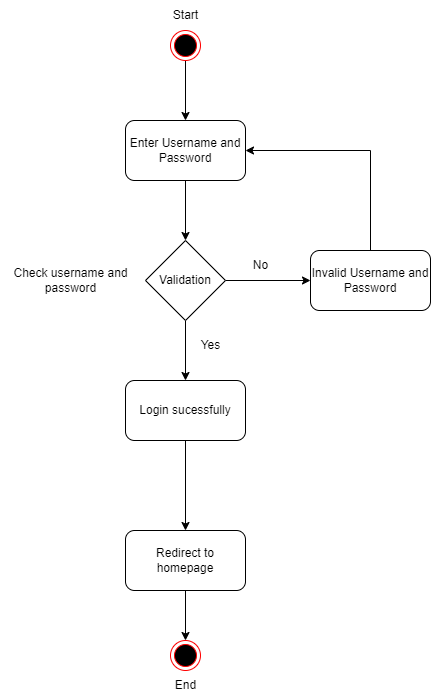

The diagram above was exported from draw.io. Its source (the exported page's mxGraphModel, read from the mxfile embedded in the PNG):
<mxGraphModel dx="1290" dy="557" grid="1" gridSize="10" guides="1" tooltips="1" connect="1" arrows="1" fold="1" page="1" pageScale="1" pageWidth="850" pageHeight="1100" math="0" shadow="0">
  <root>
    <mxCell id="0" />
    <mxCell id="1" parent="0" />
    <mxCell id="uoS033TKEP0z6VaSHbRz-6" style="edgeStyle=orthogonalEdgeStyle;rounded=0;orthogonalLoop=1;jettySize=auto;html=1;exitX=0.5;exitY=1;exitDx=0;exitDy=0;entryX=0.5;entryY=0;entryDx=0;entryDy=0;" parent="1" source="uoS033TKEP0z6VaSHbRz-2" target="uoS033TKEP0z6VaSHbRz-4" edge="1">
      <mxGeometry relative="1" as="geometry" />
    </mxCell>
    <mxCell id="uoS033TKEP0z6VaSHbRz-2" value="" style="ellipse;html=1;shape=endState;fillColor=#000000;strokeColor=#ff0000;" parent="1" vertex="1">
      <mxGeometry x="410" y="40" width="30" height="30" as="geometry" />
    </mxCell>
    <mxCell id="uoS033TKEP0z6VaSHbRz-12" style="edgeStyle=orthogonalEdgeStyle;rounded=0;orthogonalLoop=1;jettySize=auto;html=1;exitX=0.5;exitY=1;exitDx=0;exitDy=0;entryX=0.5;entryY=0;entryDx=0;entryDy=0;" parent="1" source="uoS033TKEP0z6VaSHbRz-4" target="uoS033TKEP0z6VaSHbRz-8" edge="1">
      <mxGeometry relative="1" as="geometry" />
    </mxCell>
    <mxCell id="uoS033TKEP0z6VaSHbRz-4" value="Enter Username and Password" style="rounded=1;whiteSpace=wrap;html=1;" parent="1" vertex="1">
      <mxGeometry x="365" y="130" width="120" height="60" as="geometry" />
    </mxCell>
    <mxCell id="uoS033TKEP0z6VaSHbRz-10" style="edgeStyle=orthogonalEdgeStyle;rounded=0;orthogonalLoop=1;jettySize=auto;html=1;exitX=1;exitY=0.5;exitDx=0;exitDy=0;" parent="1" source="uoS033TKEP0z6VaSHbRz-8" target="uoS033TKEP0z6VaSHbRz-9" edge="1">
      <mxGeometry relative="1" as="geometry" />
    </mxCell>
    <mxCell id="uoS033TKEP0z6VaSHbRz-16" style="edgeStyle=orthogonalEdgeStyle;rounded=0;orthogonalLoop=1;jettySize=auto;html=1;exitX=0.5;exitY=1;exitDx=0;exitDy=0;" parent="1" source="uoS033TKEP0z6VaSHbRz-8" target="uoS033TKEP0z6VaSHbRz-13" edge="1">
      <mxGeometry relative="1" as="geometry" />
    </mxCell>
    <mxCell id="uoS033TKEP0z6VaSHbRz-8" value="Validation" style="rhombus;whiteSpace=wrap;html=1;" parent="1" vertex="1">
      <mxGeometry x="385" y="250" width="80" height="80" as="geometry" />
    </mxCell>
    <mxCell id="uoS033TKEP0z6VaSHbRz-11" style="edgeStyle=orthogonalEdgeStyle;rounded=0;orthogonalLoop=1;jettySize=auto;html=1;exitX=0.5;exitY=0;exitDx=0;exitDy=0;entryX=1;entryY=0.5;entryDx=0;entryDy=0;" parent="1" source="uoS033TKEP0z6VaSHbRz-9" target="uoS033TKEP0z6VaSHbRz-4" edge="1">
      <mxGeometry relative="1" as="geometry" />
    </mxCell>
    <mxCell id="uoS033TKEP0z6VaSHbRz-9" value="Invalid Username and Password" style="rounded=1;whiteSpace=wrap;html=1;" parent="1" vertex="1">
      <mxGeometry x="550" y="260" width="120" height="60" as="geometry" />
    </mxCell>
    <mxCell id="ckUSU-vl0t0Uu0xSSqsH-2" style="edgeStyle=orthogonalEdgeStyle;rounded=0;orthogonalLoop=1;jettySize=auto;html=1;exitX=0.5;exitY=1;exitDx=0;exitDy=0;entryX=0.5;entryY=0;entryDx=0;entryDy=0;" parent="1" source="uoS033TKEP0z6VaSHbRz-13" target="ckUSU-vl0t0Uu0xSSqsH-1" edge="1">
      <mxGeometry relative="1" as="geometry" />
    </mxCell>
    <mxCell id="uoS033TKEP0z6VaSHbRz-13" value="Login sucessfully" style="rounded=1;whiteSpace=wrap;html=1;" parent="1" vertex="1">
      <mxGeometry x="365" y="390" width="120" height="60" as="geometry" />
    </mxCell>
    <mxCell id="uoS033TKEP0z6VaSHbRz-14" value="Start" style="text;html=1;align=center;verticalAlign=middle;resizable=0;points=[];autosize=1;strokeColor=none;fillColor=none;" parent="1" vertex="1">
      <mxGeometry x="400" y="10" width="50" height="30" as="geometry" />
    </mxCell>
    <mxCell id="uoS033TKEP0z6VaSHbRz-15" value="Check username and &lt;br&gt;password" style="text;html=1;align=center;verticalAlign=middle;resizable=0;points=[];autosize=1;strokeColor=none;fillColor=none;" parent="1" vertex="1">
      <mxGeometry x="240" y="270" width="140" height="40" as="geometry" />
    </mxCell>
    <mxCell id="uoS033TKEP0z6VaSHbRz-17" value="" style="ellipse;html=1;shape=endState;fillColor=#000000;strokeColor=#ff0000;" parent="1" vertex="1">
      <mxGeometry x="410" y="650" width="30" height="30" as="geometry" />
    </mxCell>
    <mxCell id="uoS033TKEP0z6VaSHbRz-19" value="No" style="text;html=1;align=center;verticalAlign=middle;resizable=0;points=[];autosize=1;strokeColor=none;fillColor=none;" parent="1" vertex="1">
      <mxGeometry x="480" y="260" width="40" height="30" as="geometry" />
    </mxCell>
    <mxCell id="uoS033TKEP0z6VaSHbRz-20" value="Yes" style="text;html=1;align=center;verticalAlign=middle;resizable=0;points=[];autosize=1;strokeColor=none;fillColor=none;" parent="1" vertex="1">
      <mxGeometry x="430" y="340" width="40" height="30" as="geometry" />
    </mxCell>
    <mxCell id="ckUSU-vl0t0Uu0xSSqsH-3" value="" style="edgeStyle=orthogonalEdgeStyle;rounded=0;orthogonalLoop=1;jettySize=auto;html=1;" parent="1" source="ckUSU-vl0t0Uu0xSSqsH-1" target="uoS033TKEP0z6VaSHbRz-17" edge="1">
      <mxGeometry relative="1" as="geometry" />
    </mxCell>
    <mxCell id="ckUSU-vl0t0Uu0xSSqsH-1" value="Redirect to homepage" style="rounded=1;whiteSpace=wrap;html=1;" parent="1" vertex="1">
      <mxGeometry x="365" y="540" width="120" height="60" as="geometry" />
    </mxCell>
    <mxCell id="ckUSU-vl0t0Uu0xSSqsH-4" value="End" style="text;html=1;align=center;verticalAlign=middle;resizable=0;points=[];autosize=1;strokeColor=none;fillColor=none;" parent="1" vertex="1">
      <mxGeometry x="405" y="680" width="40" height="30" as="geometry" />
    </mxCell>
  </root>
</mxGraphModel>